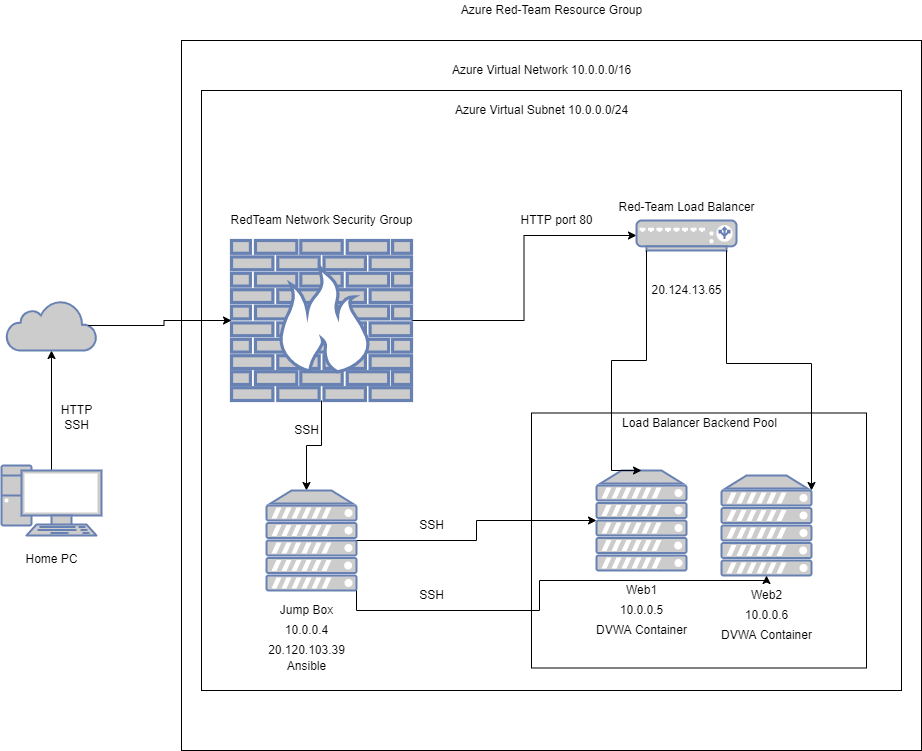

The diagram above was exported from draw.io. Its source (the exported page's mxGraphModel, read from the mxfile embedded in the PNG):
<mxGraphModel dx="3122" dy="712" grid="1" gridSize="10" guides="1" tooltips="1" connect="1" arrows="1" fold="1" page="1" pageScale="1" pageWidth="850" pageHeight="1100" math="0" shadow="0">
  <root>
    <mxCell id="0" />
    <mxCell id="1" parent="0" />
    <mxCell id="8LGpEH_3Cew_r3uoXo-5-4" style="edgeStyle=orthogonalEdgeStyle;rounded=0;orthogonalLoop=1;jettySize=auto;html=1;exitX=0.5;exitY=0.07;exitDx=0;exitDy=0;exitPerimeter=0;entryX=0.5;entryY=1;entryDx=0;entryDy=0;entryPerimeter=0;" parent="1" source="8LGpEH_3Cew_r3uoXo-5-2" target="8LGpEH_3Cew_r3uoXo-5-3" edge="1">
      <mxGeometry relative="1" as="geometry" />
    </mxCell>
    <mxCell id="8LGpEH_3Cew_r3uoXo-5-2" value="" style="fontColor=#0066CC;verticalAlign=top;verticalLabelPosition=bottom;labelPosition=center;align=center;html=1;outlineConnect=0;fillColor=#CCCCCC;strokeColor=#6881B3;gradientColor=none;gradientDirection=north;strokeWidth=2;shape=mxgraph.networks.pc;" parent="1" vertex="1">
      <mxGeometry x="-1000" y="515" width="100" height="70" as="geometry" />
    </mxCell>
    <mxCell id="8LGpEH_3Cew_r3uoXo-5-3" value="" style="html=1;outlineConnect=0;fillColor=#CCCCCC;strokeColor=#6881B3;gradientColor=none;gradientDirection=north;strokeWidth=2;shape=mxgraph.networks.cloud;fontColor=#ffffff;" parent="1" vertex="1">
      <mxGeometry x="-995" y="350" width="90" height="50" as="geometry" />
    </mxCell>
    <mxCell id="8LGpEH_3Cew_r3uoXo-5-5" value="" style="whiteSpace=wrap;html=1;" parent="1" vertex="1">
      <mxGeometry x="-820" y="90" width="740" height="710" as="geometry" />
    </mxCell>
    <mxCell id="8LGpEH_3Cew_r3uoXo-5-6" value="Azure Red-Team Resource Group" style="text;html=1;align=center;verticalAlign=middle;resizable=0;points=[];autosize=1;strokeColor=none;fillColor=none;" parent="1" vertex="1">
      <mxGeometry x="-550" y="50" width="200" height="20" as="geometry" />
    </mxCell>
    <mxCell id="8LGpEH_3Cew_r3uoXo-5-8" value="" style="whiteSpace=wrap;html=1;" parent="1" vertex="1">
      <mxGeometry x="-800" y="140" width="700" height="600" as="geometry" />
    </mxCell>
    <mxCell id="8LGpEH_3Cew_r3uoXo-5-9" value="RedTeam Network Security Group" style="text;html=1;resizable=0;autosize=1;align=center;verticalAlign=middle;points=[];fillColor=none;strokeColor=none;rounded=0;" parent="1" vertex="1">
      <mxGeometry x="-780" y="260" width="200" height="20" as="geometry" />
    </mxCell>
    <mxCell id="U4dw4zlou8ah-x8T9FQv-2" style="edgeStyle=orthogonalEdgeStyle;rounded=0;orthogonalLoop=1;jettySize=auto;html=1;exitX=0.5;exitY=1;exitDx=0;exitDy=0;exitPerimeter=0;" parent="1" source="8LGpEH_3Cew_r3uoXo-5-12" edge="1">
      <mxGeometry relative="1" as="geometry">
        <mxPoint x="-695" y="540" as="targetPoint" />
      </mxGeometry>
    </mxCell>
    <mxCell id="U4dw4zlou8ah-x8T9FQv-3" style="edgeStyle=orthogonalEdgeStyle;rounded=0;orthogonalLoop=1;jettySize=auto;html=1;exitX=1;exitY=0.5;exitDx=0;exitDy=0;exitPerimeter=0;entryX=0;entryY=0.5;entryDx=0;entryDy=0;entryPerimeter=0;" parent="1" source="8LGpEH_3Cew_r3uoXo-5-12" target="8LGpEH_3Cew_r3uoXo-5-14" edge="1">
      <mxGeometry relative="1" as="geometry" />
    </mxCell>
    <mxCell id="8LGpEH_3Cew_r3uoXo-5-12" value="" style="fontColor=#0066CC;verticalAlign=top;verticalLabelPosition=bottom;labelPosition=center;align=center;html=1;outlineConnect=0;fillColor=#CCCCCC;strokeColor=#6881B3;gradientColor=none;gradientDirection=north;strokeWidth=2;shape=mxgraph.networks.firewall;" parent="1" vertex="1">
      <mxGeometry x="-770" y="290" width="180" height="160" as="geometry" />
    </mxCell>
    <mxCell id="8LGpEH_3Cew_r3uoXo-5-14" value="" style="fontColor=#0066CC;verticalAlign=top;verticalLabelPosition=bottom;labelPosition=center;align=center;html=1;outlineConnect=0;fillColor=#CCCCCC;strokeColor=#6881B3;gradientColor=none;gradientDirection=north;strokeWidth=2;shape=mxgraph.networks.load_balancer;" parent="1" vertex="1">
      <mxGeometry x="-365" y="270" width="100" height="30" as="geometry" />
    </mxCell>
    <mxCell id="U4dw4zlou8ah-x8T9FQv-4" value="" style="fontColor=#0066CC;verticalAlign=top;verticalLabelPosition=bottom;labelPosition=center;align=center;html=1;outlineConnect=0;fillColor=#CCCCCC;strokeColor=#6881B3;gradientColor=none;gradientDirection=north;strokeWidth=2;shape=mxgraph.networks.server;" parent="1" vertex="1">
      <mxGeometry x="-735" y="540" width="90" height="100" as="geometry" />
    </mxCell>
    <mxCell id="U4dw4zlou8ah-x8T9FQv-1" style="edgeStyle=orthogonalEdgeStyle;rounded=0;orthogonalLoop=1;jettySize=auto;html=1;exitX=0.91;exitY=0.5;exitDx=0;exitDy=0;exitPerimeter=0;" parent="1" source="8LGpEH_3Cew_r3uoXo-5-3" target="8LGpEH_3Cew_r3uoXo-5-12" edge="1">
      <mxGeometry relative="1" as="geometry" />
    </mxCell>
    <mxCell id="U4dw4zlou8ah-x8T9FQv-9" value="Jump Box" style="text;html=1;resizable=0;autosize=1;align=center;verticalAlign=middle;points=[];fillColor=none;strokeColor=none;rounded=0;" parent="1" vertex="1">
      <mxGeometry x="-730" y="650" width="70" height="20" as="geometry" />
    </mxCell>
    <mxCell id="U4dw4zlou8ah-x8T9FQv-10" value="10.0.0.4" style="text;html=1;resizable=0;autosize=1;align=center;verticalAlign=middle;points=[];fillColor=none;strokeColor=none;rounded=0;" parent="1" vertex="1">
      <mxGeometry x="-725" y="670" width="60" height="20" as="geometry" />
    </mxCell>
    <mxCell id="U4dw4zlou8ah-x8T9FQv-11" value="Ansible" style="text;html=1;resizable=0;autosize=1;align=center;verticalAlign=middle;points=[];fillColor=none;strokeColor=none;rounded=0;" parent="1" vertex="1">
      <mxGeometry x="-720" y="706" width="50" height="20" as="geometry" />
    </mxCell>
    <mxCell id="U4dw4zlou8ah-x8T9FQv-18" value="Red-Team Load Balancer" style="text;html=1;resizable=0;autosize=1;align=center;verticalAlign=middle;points=[];fillColor=none;strokeColor=none;rounded=0;" parent="1" vertex="1">
      <mxGeometry x="-390" y="247" width="150" height="20" as="geometry" />
    </mxCell>
    <mxCell id="U4dw4zlou8ah-x8T9FQv-19" value="20.124.13.65" style="text;html=1;resizable=0;autosize=1;align=center;verticalAlign=middle;points=[];fillColor=none;strokeColor=none;rounded=0;" parent="1" vertex="1">
      <mxGeometry x="-360" y="330" width="90" height="20" as="geometry" />
    </mxCell>
    <mxCell id="U4dw4zlou8ah-x8T9FQv-21" value="SSH" style="text;html=1;resizable=0;autosize=1;align=center;verticalAlign=middle;points=[];fillColor=none;strokeColor=none;rounded=0;" parent="1" vertex="1">
      <mxGeometry x="-715" y="470" width="40" height="20" as="geometry" />
    </mxCell>
    <mxCell id="U4dw4zlou8ah-x8T9FQv-24" value="HTTP" style="text;html=1;resizable=0;autosize=1;align=center;verticalAlign=middle;points=[];fillColor=none;strokeColor=none;rounded=0;" parent="1" vertex="1">
      <mxGeometry x="-950" y="450" width="50" height="20" as="geometry" />
    </mxCell>
    <mxCell id="U4dw4zlou8ah-x8T9FQv-25" value="SSH" style="text;html=1;resizable=0;autosize=1;align=center;verticalAlign=middle;points=[];fillColor=none;strokeColor=none;rounded=0;" parent="1" vertex="1">
      <mxGeometry x="-945" y="465" width="40" height="20" as="geometry" />
    </mxCell>
    <mxCell id="U4dw4zlou8ah-x8T9FQv-26" value="" style="whiteSpace=wrap;html=1;" parent="1" vertex="1">
      <mxGeometry x="-470" y="462.5" width="335" height="255" as="geometry" />
    </mxCell>
    <mxCell id="U4dw4zlou8ah-x8T9FQv-8" style="edgeStyle=orthogonalEdgeStyle;rounded=0;orthogonalLoop=1;jettySize=auto;html=1;exitX=0.9;exitY=1;exitDx=0;exitDy=0;exitPerimeter=0;entryX=1;entryY=0.15;entryDx=0;entryDy=0;entryPerimeter=0;" parent="1" source="8LGpEH_3Cew_r3uoXo-5-14" target="U4dw4zlou8ah-x8T9FQv-6" edge="1">
      <mxGeometry relative="1" as="geometry">
        <Array as="points">
          <mxPoint x="-275" y="413" />
          <mxPoint x="-190" y="413" />
        </Array>
      </mxGeometry>
    </mxCell>
    <mxCell id="U4dw4zlou8ah-x8T9FQv-5" value="" style="fontColor=#0066CC;verticalAlign=top;verticalLabelPosition=bottom;labelPosition=center;align=center;html=1;outlineConnect=0;fillColor=#CCCCCC;strokeColor=#6881B3;gradientColor=none;gradientDirection=north;strokeWidth=2;shape=mxgraph.networks.server;" parent="1" vertex="1">
      <mxGeometry x="-405" y="520" width="90" height="100" as="geometry" />
    </mxCell>
    <mxCell id="U4dw4zlou8ah-x8T9FQv-6" value="" style="fontColor=#0066CC;verticalAlign=top;verticalLabelPosition=bottom;labelPosition=center;align=center;html=1;outlineConnect=0;fillColor=#CCCCCC;strokeColor=#6881B3;gradientColor=none;gradientDirection=north;strokeWidth=2;shape=mxgraph.networks.server;" parent="1" vertex="1">
      <mxGeometry x="-280" y="525" width="90" height="100" as="geometry" />
    </mxCell>
    <mxCell id="U4dw4zlou8ah-x8T9FQv-12" value="Web1" style="text;html=1;resizable=0;autosize=1;align=center;verticalAlign=middle;points=[];fillColor=none;strokeColor=none;rounded=0;" parent="1" vertex="1">
      <mxGeometry x="-385" y="630" width="50" height="20" as="geometry" />
    </mxCell>
    <mxCell id="U4dw4zlou8ah-x8T9FQv-13" value="10.0.0.5" style="text;html=1;resizable=0;autosize=1;align=center;verticalAlign=middle;points=[];fillColor=none;strokeColor=none;rounded=0;" parent="1" vertex="1">
      <mxGeometry x="-390" y="650" width="60" height="20" as="geometry" />
    </mxCell>
    <mxCell id="U4dw4zlou8ah-x8T9FQv-14" value="DVWA Container" style="text;html=1;resizable=0;autosize=1;align=center;verticalAlign=middle;points=[];fillColor=none;strokeColor=none;rounded=0;" parent="1" vertex="1">
      <mxGeometry x="-415" y="670" width="110" height="20" as="geometry" />
    </mxCell>
    <mxCell id="U4dw4zlou8ah-x8T9FQv-15" value="Web2" style="text;html=1;resizable=0;autosize=1;align=center;verticalAlign=middle;points=[];fillColor=none;strokeColor=none;rounded=0;" parent="1" vertex="1">
      <mxGeometry x="-260" y="635" width="50" height="20" as="geometry" />
    </mxCell>
    <mxCell id="U4dw4zlou8ah-x8T9FQv-16" value="10.0.0.6" style="text;html=1;resizable=0;autosize=1;align=center;verticalAlign=middle;points=[];fillColor=none;strokeColor=none;rounded=0;" parent="1" vertex="1">
      <mxGeometry x="-265" y="655" width="60" height="20" as="geometry" />
    </mxCell>
    <mxCell id="U4dw4zlou8ah-x8T9FQv-17" value="DVWA Container" style="text;html=1;resizable=0;autosize=1;align=center;verticalAlign=middle;points=[];fillColor=none;strokeColor=none;rounded=0;" parent="1" vertex="1">
      <mxGeometry x="-290" y="675" width="110" height="20" as="geometry" />
    </mxCell>
    <mxCell id="U4dw4zlou8ah-x8T9FQv-27" value="Load Balancer Backend Pool" style="text;html=1;resizable=0;autosize=1;align=center;verticalAlign=middle;points=[];fillColor=none;strokeColor=none;rounded=0;" parent="1" vertex="1">
      <mxGeometry x="-387.5" y="463" width="170" height="20" as="geometry" />
    </mxCell>
    <mxCell id="U4dw4zlou8ah-x8T9FQv-28" style="edgeStyle=orthogonalEdgeStyle;rounded=0;orthogonalLoop=1;jettySize=auto;html=1;exitX=1;exitY=0.5;exitDx=0;exitDy=0;exitPerimeter=0;entryX=0;entryY=0.5;entryDx=0;entryDy=0;entryPerimeter=0;" parent="1" source="U4dw4zlou8ah-x8T9FQv-4" target="U4dw4zlou8ah-x8T9FQv-5" edge="1">
      <mxGeometry relative="1" as="geometry" />
    </mxCell>
    <mxCell id="U4dw4zlou8ah-x8T9FQv-29" style="edgeStyle=orthogonalEdgeStyle;rounded=0;orthogonalLoop=1;jettySize=auto;html=1;exitX=1;exitY=1;exitDx=0;exitDy=0;exitPerimeter=0;" parent="1" source="U4dw4zlou8ah-x8T9FQv-4" target="U4dw4zlou8ah-x8T9FQv-6" edge="1">
      <mxGeometry relative="1" as="geometry">
        <Array as="points">
          <mxPoint x="-645" y="660" />
          <mxPoint x="-462" y="660" />
          <mxPoint x="-462" y="630" />
          <mxPoint x="-235" y="630" />
        </Array>
      </mxGeometry>
    </mxCell>
    <mxCell id="U4dw4zlou8ah-x8T9FQv-30" value="SSH" style="text;html=1;resizable=0;autosize=1;align=center;verticalAlign=middle;points=[];fillColor=none;strokeColor=none;rounded=0;" parent="1" vertex="1">
      <mxGeometry x="-590" y="565" width="40" height="20" as="geometry" />
    </mxCell>
    <mxCell id="U4dw4zlou8ah-x8T9FQv-31" value="SSH" style="text;html=1;resizable=0;autosize=1;align=center;verticalAlign=middle;points=[];fillColor=none;strokeColor=none;rounded=0;" parent="1" vertex="1">
      <mxGeometry x="-590" y="635" width="40" height="20" as="geometry" />
    </mxCell>
    <mxCell id="U4dw4zlou8ah-x8T9FQv-32" value="20.120.103.39" style="text;html=1;resizable=0;autosize=1;align=center;verticalAlign=middle;points=[];fillColor=none;strokeColor=none;rounded=0;" parent="1" vertex="1">
      <mxGeometry x="-740" y="690" width="90" height="20" as="geometry" />
    </mxCell>
    <mxCell id="U4dw4zlou8ah-x8T9FQv-33" value="HTTP port 80" style="text;html=1;resizable=0;autosize=1;align=center;verticalAlign=middle;points=[];fillColor=none;strokeColor=none;rounded=0;" parent="1" vertex="1">
      <mxGeometry x="-490" y="260" width="90" height="20" as="geometry" />
    </mxCell>
    <mxCell id="U4dw4zlou8ah-x8T9FQv-7" style="edgeStyle=orthogonalEdgeStyle;rounded=0;orthogonalLoop=1;jettySize=auto;html=1;exitX=0.1;exitY=1;exitDx=0;exitDy=0;exitPerimeter=0;entryX=0.5;entryY=0;entryDx=0;entryDy=0;entryPerimeter=0;" parent="1" source="8LGpEH_3Cew_r3uoXo-5-14" target="U4dw4zlou8ah-x8T9FQv-5" edge="1">
      <mxGeometry relative="1" as="geometry">
        <Array as="points">
          <mxPoint x="-355" y="410" />
          <mxPoint x="-390" y="410" />
          <mxPoint x="-390" y="520" />
        </Array>
      </mxGeometry>
    </mxCell>
    <mxCell id="U4dw4zlou8ah-x8T9FQv-34" value="Azure Virtual Network 10.0.0.0/16" style="text;html=1;resizable=0;autosize=1;align=center;verticalAlign=middle;points=[];fillColor=none;strokeColor=none;rounded=0;" parent="1" vertex="1">
      <mxGeometry x="-555" y="110" width="190" height="20" as="geometry" />
    </mxCell>
    <mxCell id="U4dw4zlou8ah-x8T9FQv-35" value="Azure Virtual Subnet 10.0.0.0/24" style="text;html=1;resizable=0;autosize=1;align=center;verticalAlign=middle;points=[];fillColor=none;strokeColor=none;rounded=0;" parent="1" vertex="1">
      <mxGeometry x="-555" y="150" width="190" height="20" as="geometry" />
    </mxCell>
    <mxCell id="o5SLM_6kBVwKkhDy6LXi-3" value="Home PC" style="text;html=1;resizable=0;autosize=1;align=center;verticalAlign=middle;points=[];fillColor=none;strokeColor=none;rounded=0;" parent="1" vertex="1">
      <mxGeometry x="-985" y="599" width="70" height="20" as="geometry" />
    </mxCell>
  </root>
</mxGraphModel>